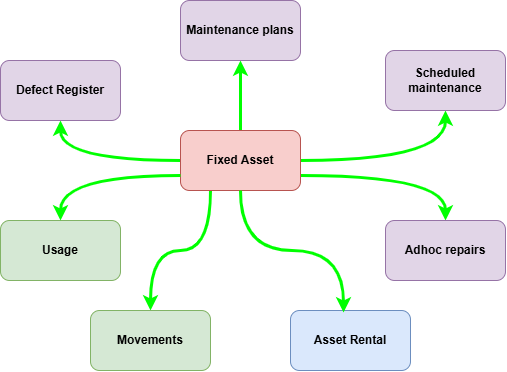

The diagram above was exported from draw.io. Its source (the exported page's mxGraphModel, read from the mxfile embedded in the PNG):
<mxGraphModel dx="1012" dy="895" grid="1" gridSize="10" guides="1" tooltips="1" connect="1" arrows="1" fold="1" page="1" pageScale="1" pageWidth="850" pageHeight="1100" math="0" shadow="0">
  <root>
    <mxCell id="0" />
    <mxCell id="1" parent="0" />
    <mxCell id="6" edge="1" parent="1" source="2" style="edgeStyle=orthogonalEdgeStyle;html=1;fontStyle=1;strokeWidth=3;strokeColor=#00FF00;" target="5" value="">
      <mxGeometry relative="1" as="geometry" />
    </mxCell>
    <mxCell id="8" edge="1" parent="1" source="2" style="edgeStyle=orthogonalEdgeStyle;html=1;curved=1;fontStyle=1;strokeWidth=3;strokeColor=#00FF00;" target="7" value="">
      <mxGeometry relative="1" as="geometry" />
    </mxCell>
    <mxCell id="10" edge="1" parent="1" source="2" style="edgeStyle=orthogonalEdgeStyle;html=1;curved=1;exitX=1;exitY=0.75;exitDx=0;exitDy=0;fontStyle=1;strokeWidth=3;strokeColor=#00FF00;" target="9" value="">
      <mxGeometry relative="1" as="geometry" />
    </mxCell>
    <mxCell id="11" edge="1" parent="1" source="2" style="edgeStyle=orthogonalEdgeStyle;html=1;exitX=0;exitY=0.5;exitDx=0;exitDy=0;curved=1;fontStyle=1;strokeWidth=3;strokeColor=#00FF00;" target="3">
      <mxGeometry relative="1" as="geometry" />
    </mxCell>
    <mxCell id="16" edge="1" parent="1" source="2" style="edgeStyle=orthogonalEdgeStyle;curved=1;html=1;entryX=0.5;entryY=0;entryDx=0;entryDy=0;fontStyle=1;strokeWidth=3;strokeColor=#00FF00;exitX=0.25;exitY=1;exitDx=0;exitDy=0;" target="12">
      <mxGeometry relative="1" as="geometry" />
    </mxCell>
    <mxCell id="2" parent="1" style="rounded=1;whiteSpace=wrap;html=1;fillColor=#f8cecc;strokeColor=#b85450;fontStyle=1" value="Fixed Asset" vertex="1">
      <mxGeometry height="60" width="120" x="220" y="130" as="geometry" />
    </mxCell>
    <mxCell id="3" parent="1" style="rounded=1;whiteSpace=wrap;html=1;fontStyle=1;fillColor=#e1d5e7;strokeColor=#9673a6;" value="Defect Register" vertex="1">
      <mxGeometry height="60" width="120" x="40" y="60" as="geometry" />
    </mxCell>
    <mxCell id="5" parent="1" style="whiteSpace=wrap;html=1;rounded=1;fontStyle=1;fillColor=#e1d5e7;strokeColor=#9673a6;" value="Maintenance plans" vertex="1">
      <mxGeometry height="60" width="120" x="220" as="geometry" />
    </mxCell>
    <mxCell id="7" parent="1" style="whiteSpace=wrap;html=1;rounded=1;fontStyle=1;fillColor=#e1d5e7;strokeColor=#9673a6;" value="Scheduled maintenance" vertex="1">
      <mxGeometry height="60" width="120" x="425" y="50" as="geometry" />
    </mxCell>
    <mxCell id="9" parent="1" style="whiteSpace=wrap;html=1;rounded=1;fontStyle=1;fillColor=#e1d5e7;strokeColor=#9673a6;" value="Adhoc repairs" vertex="1">
      <mxGeometry height="60" width="120" x="425" y="220" as="geometry" />
    </mxCell>
    <mxCell id="12" parent="1" style="whiteSpace=wrap;html=1;rounded=1;fontStyle=1;fillColor=#d5e8d4;strokeColor=#82b366;" value="Movements" vertex="1">
      <mxGeometry height="60" width="120" x="130" y="310" as="geometry" />
    </mxCell>
    <mxCell id="17" parent="1" style="rounded=1;whiteSpace=wrap;html=1;fontStyle=1;fillColor=#d5e8d4;strokeColor=#82b366;" value="Usage" vertex="1">
      <mxGeometry height="60" width="120" x="40" y="220" as="geometry" />
    </mxCell>
    <mxCell id="18" edge="1" parent="1" source="2" style="edgeStyle=orthogonalEdgeStyle;curved=1;html=1;exitX=0;exitY=0.75;exitDx=0;exitDy=0;entryX=0.5;entryY=0;entryDx=0;entryDy=0;fontStyle=1;strokeWidth=3;strokeColor=#00FF00;" target="17">
      <mxGeometry relative="1" x="-0.1765" as="geometry" />
    </mxCell>
    <mxCell id="KTFoWUhuWQvgmRT5qrZG-18" parent="1" style="whiteSpace=wrap;html=1;rounded=1;fontStyle=1;fillColor=#dae8fc;strokeColor=#6c8ebf;" value="Asset Rental" vertex="1">
      <mxGeometry height="60" width="120" x="330" y="310" as="geometry" />
    </mxCell>
    <mxCell id="KTFoWUhuWQvgmRT5qrZG-19" edge="1" parent="1" source="2" style="edgeStyle=orthogonalEdgeStyle;curved=1;html=1;exitX=0.5;exitY=1;exitDx=0;exitDy=0;entryX=0.442;entryY=0.033;entryDx=0;entryDy=0;entryPerimeter=0;strokeWidth=3;rounded=1;strokeColor=#00FF00;align=center;verticalAlign=middle;fontFamily=Helvetica;fontSize=11;fontColor=default;fontStyle=1;labelBackgroundColor=default;endArrow=classic;" target="KTFoWUhuWQvgmRT5qrZG-18">
      <mxGeometry relative="1" x="-0.031" as="geometry" />
    </mxCell>
  </root>
</mxGraphModel>